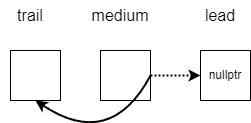

The diagram above was exported from draw.io. Its source (the exported page's mxGraphModel, read from the mxfile embedded in the PNG):
<mxGraphModel dx="1098" dy="988" grid="1" gridSize="10" guides="1" tooltips="1" connect="1" arrows="1" fold="1" page="1" pageScale="1" pageWidth="850" pageHeight="1100" math="0" shadow="0">
  <root>
    <mxCell id="0" />
    <mxCell id="1" parent="0" />
    <mxCell id="lKyOxx9Gtl2PJM48_2vb-1" value="" style="rounded=0;whiteSpace=wrap;html=1;" vertex="1" parent="1">
      <mxGeometry x="200" y="230" width="50" height="50" as="geometry" />
    </mxCell>
    <mxCell id="lKyOxx9Gtl2PJM48_2vb-2" value="" style="rounded=0;whiteSpace=wrap;html=1;" vertex="1" parent="1">
      <mxGeometry x="290" y="230" width="50" height="50" as="geometry" />
    </mxCell>
    <mxCell id="lKyOxx9Gtl2PJM48_2vb-3" value="nullptr" style="rounded=0;whiteSpace=wrap;html=1;" vertex="1" parent="1">
      <mxGeometry x="390" y="230" width="50" height="50" as="geometry" />
    </mxCell>
    <mxCell id="lKyOxx9Gtl2PJM48_2vb-4" value="" style="endArrow=classic;html=1;rounded=0;exitX=1;exitY=0.5;exitDx=0;exitDy=0;dashed=1;dashPattern=1 1;strokeWidth=2;entryX=0;entryY=0.5;entryDx=0;entryDy=0;" edge="1" parent="1" source="lKyOxx9Gtl2PJM48_2vb-2" target="lKyOxx9Gtl2PJM48_2vb-3">
      <mxGeometry width="50" height="50" relative="1" as="geometry">
        <mxPoint x="330" y="300" as="sourcePoint" />
        <mxPoint x="380" y="250" as="targetPoint" />
      </mxGeometry>
    </mxCell>
    <mxCell id="lKyOxx9Gtl2PJM48_2vb-5" value="" style="curved=1;endArrow=classic;html=1;rounded=0;exitX=1;exitY=0.5;exitDx=0;exitDy=0;entryX=0.5;entryY=1;entryDx=0;entryDy=0;strokeWidth=2;" edge="1" parent="1" source="lKyOxx9Gtl2PJM48_2vb-2" target="lKyOxx9Gtl2PJM48_2vb-1">
      <mxGeometry width="50" height="50" relative="1" as="geometry">
        <mxPoint x="300" y="380" as="sourcePoint" />
        <mxPoint x="350" y="330" as="targetPoint" />
        <Array as="points">
          <mxPoint x="300" y="330" />
        </Array>
      </mxGeometry>
    </mxCell>
    <mxCell id="lKyOxx9Gtl2PJM48_2vb-6" value="trail" style="text;html=1;align=center;verticalAlign=middle;whiteSpace=wrap;rounded=0;fontSize=16;" vertex="1" parent="1">
      <mxGeometry x="190" y="180" width="60" height="30" as="geometry" />
    </mxCell>
    <mxCell id="lKyOxx9Gtl2PJM48_2vb-8" value="medium" style="text;html=1;align=center;verticalAlign=middle;whiteSpace=wrap;rounded=0;fontSize=16;" vertex="1" parent="1">
      <mxGeometry x="280" y="180" width="60" height="30" as="geometry" />
    </mxCell>
    <mxCell id="lKyOxx9Gtl2PJM48_2vb-9" value="lead" style="text;html=1;align=center;verticalAlign=middle;whiteSpace=wrap;rounded=0;fontSize=16;" vertex="1" parent="1">
      <mxGeometry x="380" y="180" width="60" height="30" as="geometry" />
    </mxCell>
  </root>
</mxGraphModel>